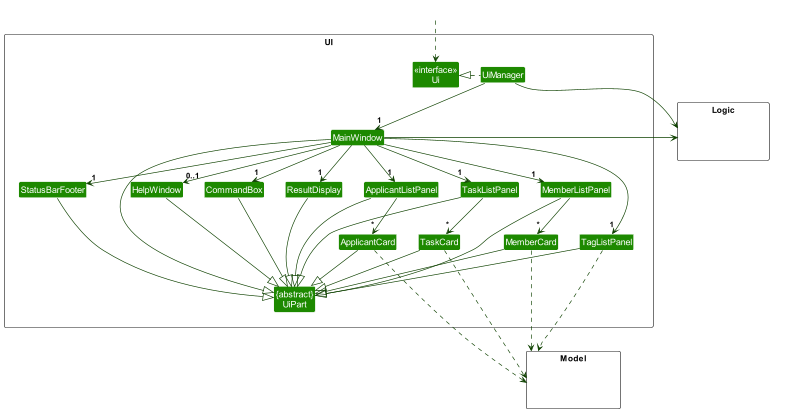

The diagram above was rendered by PlantUML. Its source (embedded in the PNG):
@startuml
!include style.puml
skinparam arrowThickness 1.1
skinparam arrowColor UI_COLOR_T4
skinparam classBackgroundColor UI_COLOR

package UI <<Rectangle>>{
Class "<<interface>>\nUi" as Ui
Class "{abstract}\nUiPart" as UiPart
Class UiManager
Class MainWindow
Class HelpWindow
Class ResultDisplay
Class MemberListPanel
Class ApplicantListPanel
Class TagListPanel
Class TaskListPanel
Class MemberCard
Class ApplicantCard
Class TaskCard
Class StatusBarFooter
Class CommandBox
}

package Model <<Rectangle>> {
Class HiddenModel #FFFFFF
}

package Logic <<Rectangle>> {
Class HiddenLogic #FFFFFF
}

Class HiddenOutside #FFFFFF
HiddenOutside ..> Ui

UiManager .left.|> Ui
UiManager -down-> "1" MainWindow
MainWindow -down->  "1" CommandBox
MainWindow -down-> "1" ResultDisplay
MainWindow -down-> "1" MemberListPanel
MainWindow -down-> "1" ApplicantListPanel
MainWindow -down-> "1" TagListPanel
MainWindow -down-> "1" TaskListPanel
MainWindow -down-> "1" StatusBarFooter
MainWindow --> "0..1" HelpWindow

MemberListPanel -down-> "*" MemberCard
ApplicantListPanel -down-> "*" ApplicantCard
TaskListPanel -down-> "*" TaskCard

MainWindow -left-|> UiPart

ResultDisplay --|> UiPart
CommandBox --|> UiPart
MemberListPanel --|> UiPart
ApplicantListPanel --|> UiPart
TagListPanel --|> UiPart
TaskListPanel --|> UiPart
MemberCard --|> UiPart
ApplicantCard --|> UiPart
TaskCard --|> UiPart
StatusBarFooter --|> UiPart
HelpWindow --|> UiPart

MemberCard ..> Model
ApplicantCard ..> Model
TagListPanel ..> Model
TaskCard ..> Model

UiManager -right--> Logic
MainWindow -left-> Logic
HelpWindow -[hidden]left- CommandBox
CommandBox -[hidden]left- ResultDisplay
ResultDisplay -[hidden]left- StatusBarFooter
UI -[hidden]-----> Model

MainWindow -[hidden]-|> UiPart
@enduml